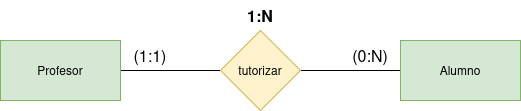

The diagram above was exported from draw.io. Its source (the exported page's mxGraphModel, read from the mxfile embedded in the PNG):
<mxGraphModel dx="670" dy="816" grid="1" gridSize="10" guides="1" tooltips="1" connect="1" arrows="1" fold="1" page="0" pageScale="1" pageWidth="850" pageHeight="1100" background="#ffffff" math="0" shadow="0">
  <root>
    <mxCell id="0" />
    <mxCell id="1" parent="0" />
    <mxCell id="QhfKAPlDiAFCTURe2MWs-4" style="edgeStyle=none;curved=1;rounded=0;orthogonalLoop=1;jettySize=auto;html=1;exitX=1;exitY=0.5;exitDx=0;exitDy=0;entryX=0;entryY=0.5;entryDx=0;entryDy=0;fontSize=12;startSize=8;endSize=8;endArrow=none;startFill=0;" edge="1" parent="1" source="QhfKAPlDiAFCTURe2MWs-1" target="QhfKAPlDiAFCTURe2MWs-3">
      <mxGeometry relative="1" as="geometry" />
    </mxCell>
    <mxCell id="QhfKAPlDiAFCTURe2MWs-1" value="Profesor" style="rounded=0;whiteSpace=wrap;html=1;fillColor=#d5e8d4;strokeColor=#82b366;" vertex="1" parent="1">
      <mxGeometry y="40" width="120" height="60" as="geometry" />
    </mxCell>
    <mxCell id="QhfKAPlDiAFCTURe2MWs-5" style="edgeStyle=none;curved=1;rounded=0;orthogonalLoop=1;jettySize=auto;html=1;exitX=0;exitY=0.5;exitDx=0;exitDy=0;entryX=1;entryY=0.5;entryDx=0;entryDy=0;fontSize=12;startSize=8;endSize=8;endArrow=none;startFill=0;" edge="1" parent="1" source="QhfKAPlDiAFCTURe2MWs-2" target="QhfKAPlDiAFCTURe2MWs-3">
      <mxGeometry relative="1" as="geometry" />
    </mxCell>
    <mxCell id="QhfKAPlDiAFCTURe2MWs-2" value="Alumno" style="rounded=0;whiteSpace=wrap;html=1;fillColor=#d5e8d4;strokeColor=#82b366;" vertex="1" parent="1">
      <mxGeometry x="400" y="40" width="120" height="60" as="geometry" />
    </mxCell>
    <mxCell id="QhfKAPlDiAFCTURe2MWs-3" value="tutorizar" style="rhombus;whiteSpace=wrap;html=1;fillColor=#fff2cc;strokeColor=#d6b656;" vertex="1" parent="1">
      <mxGeometry x="220" y="30" width="80" height="80" as="geometry" />
    </mxCell>
    <mxCell id="QhfKAPlDiAFCTURe2MWs-6" value="(0:N)" style="text;html=1;align=center;verticalAlign=middle;whiteSpace=wrap;rounded=0;fontSize=16;" vertex="1" parent="1">
      <mxGeometry x="340" y="40" width="60" height="30" as="geometry" />
    </mxCell>
    <mxCell id="QhfKAPlDiAFCTURe2MWs-7" value="(1:1)" style="text;html=1;align=center;verticalAlign=middle;whiteSpace=wrap;rounded=0;fontSize=16;" vertex="1" parent="1">
      <mxGeometry x="120" y="40" width="60" height="30" as="geometry" />
    </mxCell>
    <mxCell id="QhfKAPlDiAFCTURe2MWs-8" value="1:N" style="text;html=1;align=center;verticalAlign=middle;whiteSpace=wrap;rounded=0;fontSize=16;fontStyle=1" vertex="1" parent="1">
      <mxGeometry x="230" width="60" height="30" as="geometry" />
    </mxCell>
  </root>
</mxGraphModel>